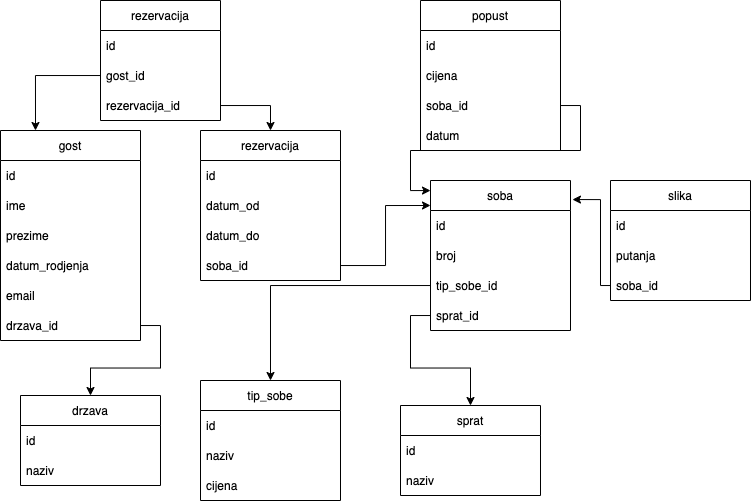

The diagram above was exported from draw.io. Its source (the exported page's mxGraphModel, read from the mxfile embedded in the PNG):
<mxGraphModel dx="782" dy="586" grid="1" gridSize="10" guides="1" tooltips="1" connect="1" arrows="1" fold="1" page="1" pageScale="1" pageWidth="827" pageHeight="1169" math="0" shadow="0">
  <root>
    <mxCell id="0" />
    <mxCell id="1" parent="0" />
    <mxCell id="zph0MBd2np5petRk3nhP-1" value="soba" style="swimlane;fontStyle=0;childLayout=stackLayout;horizontal=1;startSize=30;horizontalStack=0;resizeParent=1;resizeParentMax=0;resizeLast=0;collapsible=1;marginBottom=0;" vertex="1" parent="1">
      <mxGeometry x="460" y="360" width="140" height="150" as="geometry" />
    </mxCell>
    <mxCell id="zph0MBd2np5petRk3nhP-2" value="id" style="text;strokeColor=none;fillColor=none;align=left;verticalAlign=middle;spacingLeft=4;spacingRight=4;overflow=hidden;points=[[0,0.5],[1,0.5]];portConstraint=eastwest;rotatable=0;" vertex="1" parent="zph0MBd2np5petRk3nhP-1">
      <mxGeometry y="30" width="140" height="30" as="geometry" />
    </mxCell>
    <mxCell id="zph0MBd2np5petRk3nhP-3" value="broj" style="text;strokeColor=none;fillColor=none;align=left;verticalAlign=middle;spacingLeft=4;spacingRight=4;overflow=hidden;points=[[0,0.5],[1,0.5]];portConstraint=eastwest;rotatable=0;" vertex="1" parent="zph0MBd2np5petRk3nhP-1">
      <mxGeometry y="60" width="140" height="30" as="geometry" />
    </mxCell>
    <mxCell id="zph0MBd2np5petRk3nhP-4" value="tip_sobe_id" style="text;strokeColor=none;fillColor=none;align=left;verticalAlign=middle;spacingLeft=4;spacingRight=4;overflow=hidden;points=[[0,0.5],[1,0.5]];portConstraint=eastwest;rotatable=0;" vertex="1" parent="zph0MBd2np5petRk3nhP-1">
      <mxGeometry y="90" width="140" height="30" as="geometry" />
    </mxCell>
    <mxCell id="zph0MBd2np5petRk3nhP-9" value="sprat_id" style="text;strokeColor=none;fillColor=none;align=left;verticalAlign=middle;spacingLeft=4;spacingRight=4;overflow=hidden;points=[[0,0.5],[1,0.5]];portConstraint=eastwest;rotatable=0;" vertex="1" parent="zph0MBd2np5petRk3nhP-1">
      <mxGeometry y="120" width="140" height="30" as="geometry" />
    </mxCell>
    <mxCell id="zph0MBd2np5petRk3nhP-5" value="tip_sobe" style="swimlane;fontStyle=0;childLayout=stackLayout;horizontal=1;startSize=30;horizontalStack=0;resizeParent=1;resizeParentMax=0;resizeLast=0;collapsible=1;marginBottom=0;" vertex="1" parent="1">
      <mxGeometry x="230" y="560" width="140" height="120" as="geometry" />
    </mxCell>
    <mxCell id="zph0MBd2np5petRk3nhP-6" value="id" style="text;strokeColor=none;fillColor=none;align=left;verticalAlign=middle;spacingLeft=4;spacingRight=4;overflow=hidden;points=[[0,0.5],[1,0.5]];portConstraint=eastwest;rotatable=0;" vertex="1" parent="zph0MBd2np5petRk3nhP-5">
      <mxGeometry y="30" width="140" height="30" as="geometry" />
    </mxCell>
    <mxCell id="zph0MBd2np5petRk3nhP-7" value="naziv" style="text;strokeColor=none;fillColor=none;align=left;verticalAlign=middle;spacingLeft=4;spacingRight=4;overflow=hidden;points=[[0,0.5],[1,0.5]];portConstraint=eastwest;rotatable=0;" vertex="1" parent="zph0MBd2np5petRk3nhP-5">
      <mxGeometry y="60" width="140" height="30" as="geometry" />
    </mxCell>
    <mxCell id="zph0MBd2np5petRk3nhP-25" value="cijena" style="text;strokeColor=none;fillColor=none;align=left;verticalAlign=middle;spacingLeft=4;spacingRight=4;overflow=hidden;points=[[0,0.5],[1,0.5]];portConstraint=eastwest;rotatable=0;" vertex="1" parent="zph0MBd2np5petRk3nhP-5">
      <mxGeometry y="90" width="140" height="30" as="geometry" />
    </mxCell>
    <mxCell id="zph0MBd2np5petRk3nhP-12" value="sprat" style="swimlane;fontStyle=0;childLayout=stackLayout;horizontal=1;startSize=30;horizontalStack=0;resizeParent=1;resizeParentMax=0;resizeLast=0;collapsible=1;marginBottom=0;" vertex="1" parent="1">
      <mxGeometry x="430" y="585" width="140" height="90" as="geometry" />
    </mxCell>
    <mxCell id="zph0MBd2np5petRk3nhP-13" value="id" style="text;strokeColor=none;fillColor=none;align=left;verticalAlign=middle;spacingLeft=4;spacingRight=4;overflow=hidden;points=[[0,0.5],[1,0.5]];portConstraint=eastwest;rotatable=0;" vertex="1" parent="zph0MBd2np5petRk3nhP-12">
      <mxGeometry y="30" width="140" height="30" as="geometry" />
    </mxCell>
    <mxCell id="zph0MBd2np5petRk3nhP-14" value="naziv" style="text;strokeColor=none;fillColor=none;align=left;verticalAlign=middle;spacingLeft=4;spacingRight=4;overflow=hidden;points=[[0,0.5],[1,0.5]];portConstraint=eastwest;rotatable=0;" vertex="1" parent="zph0MBd2np5petRk3nhP-12">
      <mxGeometry y="60" width="140" height="30" as="geometry" />
    </mxCell>
    <mxCell id="zph0MBd2np5petRk3nhP-15" value="slika" style="swimlane;fontStyle=0;childLayout=stackLayout;horizontal=1;startSize=30;horizontalStack=0;resizeParent=1;resizeParentMax=0;resizeLast=0;collapsible=1;marginBottom=0;" vertex="1" parent="1">
      <mxGeometry x="640" y="360" width="140" height="120" as="geometry" />
    </mxCell>
    <mxCell id="zph0MBd2np5petRk3nhP-16" value="id" style="text;strokeColor=none;fillColor=none;align=left;verticalAlign=middle;spacingLeft=4;spacingRight=4;overflow=hidden;points=[[0,0.5],[1,0.5]];portConstraint=eastwest;rotatable=0;" vertex="1" parent="zph0MBd2np5petRk3nhP-15">
      <mxGeometry y="30" width="140" height="30" as="geometry" />
    </mxCell>
    <mxCell id="zph0MBd2np5petRk3nhP-17" value="putanja" style="text;strokeColor=none;fillColor=none;align=left;verticalAlign=middle;spacingLeft=4;spacingRight=4;overflow=hidden;points=[[0,0.5],[1,0.5]];portConstraint=eastwest;rotatable=0;" vertex="1" parent="zph0MBd2np5petRk3nhP-15">
      <mxGeometry y="60" width="140" height="30" as="geometry" />
    </mxCell>
    <mxCell id="zph0MBd2np5petRk3nhP-20" value="soba_id" style="text;strokeColor=none;fillColor=none;align=left;verticalAlign=middle;spacingLeft=4;spacingRight=4;overflow=hidden;points=[[0,0.5],[1,0.5]];portConstraint=eastwest;rotatable=0;" vertex="1" parent="zph0MBd2np5petRk3nhP-15">
      <mxGeometry y="90" width="140" height="30" as="geometry" />
    </mxCell>
    <mxCell id="zph0MBd2np5petRk3nhP-21" value="" style="edgeStyle=orthogonalEdgeStyle;rounded=0;orthogonalLoop=1;jettySize=auto;html=1;entryX=1.014;entryY=0.127;entryDx=0;entryDy=0;entryPerimeter=0;" edge="1" parent="1" source="zph0MBd2np5petRk3nhP-20" target="zph0MBd2np5petRk3nhP-1">
      <mxGeometry relative="1" as="geometry">
        <Array as="points">
          <mxPoint x="630" y="465" />
          <mxPoint x="630" y="379" />
        </Array>
      </mxGeometry>
    </mxCell>
    <mxCell id="zph0MBd2np5petRk3nhP-22" value="popust" style="swimlane;fontStyle=0;childLayout=stackLayout;horizontal=1;startSize=30;horizontalStack=0;resizeParent=1;resizeParentMax=0;resizeLast=0;collapsible=1;marginBottom=0;" vertex="1" parent="1">
      <mxGeometry x="450" y="180" width="140" height="150" as="geometry" />
    </mxCell>
    <mxCell id="zph0MBd2np5petRk3nhP-23" value="id" style="text;strokeColor=none;fillColor=none;align=left;verticalAlign=middle;spacingLeft=4;spacingRight=4;overflow=hidden;points=[[0,0.5],[1,0.5]];portConstraint=eastwest;rotatable=0;" vertex="1" parent="zph0MBd2np5petRk3nhP-22">
      <mxGeometry y="30" width="140" height="30" as="geometry" />
    </mxCell>
    <mxCell id="zph0MBd2np5petRk3nhP-24" value="cijena" style="text;strokeColor=none;fillColor=none;align=left;verticalAlign=middle;spacingLeft=4;spacingRight=4;overflow=hidden;points=[[0,0.5],[1,0.5]];portConstraint=eastwest;rotatable=0;" vertex="1" parent="zph0MBd2np5petRk3nhP-22">
      <mxGeometry y="60" width="140" height="30" as="geometry" />
    </mxCell>
    <mxCell id="zph0MBd2np5petRk3nhP-26" value="soba_id" style="text;strokeColor=none;fillColor=none;align=left;verticalAlign=middle;spacingLeft=4;spacingRight=4;overflow=hidden;points=[[0,0.5],[1,0.5]];portConstraint=eastwest;rotatable=0;" vertex="1" parent="zph0MBd2np5petRk3nhP-22">
      <mxGeometry y="90" width="140" height="30" as="geometry" />
    </mxCell>
    <mxCell id="zph0MBd2np5petRk3nhP-33" value="datum" style="text;strokeColor=none;fillColor=none;align=left;verticalAlign=middle;spacingLeft=4;spacingRight=4;overflow=hidden;points=[[0,0.5],[1,0.5]];portConstraint=eastwest;rotatable=0;" vertex="1" parent="zph0MBd2np5petRk3nhP-22">
      <mxGeometry y="120" width="140" height="30" as="geometry" />
    </mxCell>
    <mxCell id="zph0MBd2np5petRk3nhP-27" style="edgeStyle=orthogonalEdgeStyle;rounded=0;orthogonalLoop=1;jettySize=auto;html=1;entryX=0;entryY=0.067;entryDx=0;entryDy=0;entryPerimeter=0;" edge="1" parent="1" source="zph0MBd2np5petRk3nhP-26" target="zph0MBd2np5petRk3nhP-1">
      <mxGeometry relative="1" as="geometry" />
    </mxCell>
    <mxCell id="zph0MBd2np5petRk3nhP-28" value="rezervacija" style="swimlane;fontStyle=0;childLayout=stackLayout;horizontal=1;startSize=30;horizontalStack=0;resizeParent=1;resizeParentMax=0;resizeLast=0;collapsible=1;marginBottom=0;" vertex="1" parent="1">
      <mxGeometry x="230" y="310" width="140" height="150" as="geometry" />
    </mxCell>
    <mxCell id="zph0MBd2np5petRk3nhP-29" value="id" style="text;strokeColor=none;fillColor=none;align=left;verticalAlign=middle;spacingLeft=4;spacingRight=4;overflow=hidden;points=[[0,0.5],[1,0.5]];portConstraint=eastwest;rotatable=0;" vertex="1" parent="zph0MBd2np5petRk3nhP-28">
      <mxGeometry y="30" width="140" height="30" as="geometry" />
    </mxCell>
    <mxCell id="zph0MBd2np5petRk3nhP-30" value="datum_od" style="text;strokeColor=none;fillColor=none;align=left;verticalAlign=middle;spacingLeft=4;spacingRight=4;overflow=hidden;points=[[0,0.5],[1,0.5]];portConstraint=eastwest;rotatable=0;" vertex="1" parent="zph0MBd2np5petRk3nhP-28">
      <mxGeometry y="60" width="140" height="30" as="geometry" />
    </mxCell>
    <mxCell id="zph0MBd2np5petRk3nhP-31" value="datum_do" style="text;strokeColor=none;fillColor=none;align=left;verticalAlign=middle;spacingLeft=4;spacingRight=4;overflow=hidden;points=[[0,0.5],[1,0.5]];portConstraint=eastwest;rotatable=0;" vertex="1" parent="zph0MBd2np5petRk3nhP-28">
      <mxGeometry y="90" width="140" height="30" as="geometry" />
    </mxCell>
    <mxCell id="zph0MBd2np5petRk3nhP-32" value="soba_id" style="text;strokeColor=none;fillColor=none;align=left;verticalAlign=middle;spacingLeft=4;spacingRight=4;overflow=hidden;points=[[0,0.5],[1,0.5]];portConstraint=eastwest;rotatable=0;" vertex="1" parent="zph0MBd2np5petRk3nhP-28">
      <mxGeometry y="120" width="140" height="30" as="geometry" />
    </mxCell>
    <mxCell id="zph0MBd2np5petRk3nhP-34" value="gost" style="swimlane;fontStyle=0;childLayout=stackLayout;horizontal=1;startSize=30;horizontalStack=0;resizeParent=1;resizeParentMax=0;resizeLast=0;collapsible=1;marginBottom=0;" vertex="1" parent="1">
      <mxGeometry x="30" y="310" width="140" height="210" as="geometry" />
    </mxCell>
    <mxCell id="zph0MBd2np5petRk3nhP-35" value="id" style="text;strokeColor=none;fillColor=none;align=left;verticalAlign=middle;spacingLeft=4;spacingRight=4;overflow=hidden;points=[[0,0.5],[1,0.5]];portConstraint=eastwest;rotatable=0;" vertex="1" parent="zph0MBd2np5petRk3nhP-34">
      <mxGeometry y="30" width="140" height="30" as="geometry" />
    </mxCell>
    <mxCell id="zph0MBd2np5petRk3nhP-36" value="ime" style="text;strokeColor=none;fillColor=none;align=left;verticalAlign=middle;spacingLeft=4;spacingRight=4;overflow=hidden;points=[[0,0.5],[1,0.5]];portConstraint=eastwest;rotatable=0;" vertex="1" parent="zph0MBd2np5petRk3nhP-34">
      <mxGeometry y="60" width="140" height="30" as="geometry" />
    </mxCell>
    <mxCell id="zph0MBd2np5petRk3nhP-37" value="prezime" style="text;strokeColor=none;fillColor=none;align=left;verticalAlign=middle;spacingLeft=4;spacingRight=4;overflow=hidden;points=[[0,0.5],[1,0.5]];portConstraint=eastwest;rotatable=0;" vertex="1" parent="zph0MBd2np5petRk3nhP-34">
      <mxGeometry y="90" width="140" height="30" as="geometry" />
    </mxCell>
    <mxCell id="zph0MBd2np5petRk3nhP-38" value="datum_rodjenja" style="text;strokeColor=none;fillColor=none;align=left;verticalAlign=middle;spacingLeft=4;spacingRight=4;overflow=hidden;points=[[0,0.5],[1,0.5]];portConstraint=eastwest;rotatable=0;" vertex="1" parent="zph0MBd2np5petRk3nhP-34">
      <mxGeometry y="120" width="140" height="30" as="geometry" />
    </mxCell>
    <mxCell id="zph0MBd2np5petRk3nhP-39" value="email" style="text;strokeColor=none;fillColor=none;align=left;verticalAlign=middle;spacingLeft=4;spacingRight=4;overflow=hidden;points=[[0,0.5],[1,0.5]];portConstraint=eastwest;rotatable=0;" vertex="1" parent="zph0MBd2np5petRk3nhP-34">
      <mxGeometry y="150" width="140" height="30" as="geometry" />
    </mxCell>
    <mxCell id="zph0MBd2np5petRk3nhP-40" value="drzava_id" style="text;strokeColor=none;fillColor=none;align=left;verticalAlign=middle;spacingLeft=4;spacingRight=4;overflow=hidden;points=[[0,0.5],[1,0.5]];portConstraint=eastwest;rotatable=0;" vertex="1" parent="zph0MBd2np5petRk3nhP-34">
      <mxGeometry y="180" width="140" height="30" as="geometry" />
    </mxCell>
    <mxCell id="zph0MBd2np5petRk3nhP-41" value="rezervacija" style="swimlane;fontStyle=0;childLayout=stackLayout;horizontal=1;startSize=30;horizontalStack=0;resizeParent=1;resizeParentMax=0;resizeLast=0;collapsible=1;marginBottom=0;" vertex="1" parent="1">
      <mxGeometry x="130" y="180" width="120" height="120" as="geometry" />
    </mxCell>
    <mxCell id="zph0MBd2np5petRk3nhP-42" value="id" style="text;strokeColor=none;fillColor=none;align=left;verticalAlign=middle;spacingLeft=4;spacingRight=4;overflow=hidden;points=[[0,0.5],[1,0.5]];portConstraint=eastwest;rotatable=0;" vertex="1" parent="zph0MBd2np5petRk3nhP-41">
      <mxGeometry y="30" width="120" height="30" as="geometry" />
    </mxCell>
    <mxCell id="zph0MBd2np5petRk3nhP-43" value="gost_id" style="text;strokeColor=none;fillColor=none;align=left;verticalAlign=middle;spacingLeft=4;spacingRight=4;overflow=hidden;points=[[0,0.5],[1,0.5]];portConstraint=eastwest;rotatable=0;" vertex="1" parent="zph0MBd2np5petRk3nhP-41">
      <mxGeometry y="60" width="120" height="30" as="geometry" />
    </mxCell>
    <mxCell id="zph0MBd2np5petRk3nhP-44" value="rezervacija_id" style="text;strokeColor=none;fillColor=none;align=left;verticalAlign=middle;spacingLeft=4;spacingRight=4;overflow=hidden;points=[[0,0.5],[1,0.5]];portConstraint=eastwest;rotatable=0;" vertex="1" parent="zph0MBd2np5petRk3nhP-41">
      <mxGeometry y="90" width="120" height="30" as="geometry" />
    </mxCell>
    <mxCell id="zph0MBd2np5petRk3nhP-46" style="edgeStyle=orthogonalEdgeStyle;rounded=0;orthogonalLoop=1;jettySize=auto;html=1;" edge="1" parent="1" source="zph0MBd2np5petRk3nhP-44" target="zph0MBd2np5petRk3nhP-28">
      <mxGeometry relative="1" as="geometry" />
    </mxCell>
    <mxCell id="zph0MBd2np5petRk3nhP-49" style="edgeStyle=orthogonalEdgeStyle;rounded=0;orthogonalLoop=1;jettySize=auto;html=1;entryX=0.25;entryY=0;entryDx=0;entryDy=0;" edge="1" parent="1" source="zph0MBd2np5petRk3nhP-43" target="zph0MBd2np5petRk3nhP-34">
      <mxGeometry relative="1" as="geometry" />
    </mxCell>
    <mxCell id="zph0MBd2np5petRk3nhP-50" style="edgeStyle=orthogonalEdgeStyle;rounded=0;orthogonalLoop=1;jettySize=auto;html=1;entryX=0;entryY=-0.167;entryDx=0;entryDy=0;entryPerimeter=0;" edge="1" parent="1" source="zph0MBd2np5petRk3nhP-32" target="zph0MBd2np5petRk3nhP-2">
      <mxGeometry relative="1" as="geometry">
        <mxPoint x="450" y="378" as="targetPoint" />
      </mxGeometry>
    </mxCell>
    <mxCell id="zph0MBd2np5petRk3nhP-51" value="drzava" style="swimlane;fontStyle=0;childLayout=stackLayout;horizontal=1;startSize=30;horizontalStack=0;resizeParent=1;resizeParentMax=0;resizeLast=0;collapsible=1;marginBottom=0;" vertex="1" parent="1">
      <mxGeometry x="50" y="575" width="140" height="90" as="geometry" />
    </mxCell>
    <mxCell id="zph0MBd2np5petRk3nhP-52" value="id" style="text;strokeColor=none;fillColor=none;align=left;verticalAlign=middle;spacingLeft=4;spacingRight=4;overflow=hidden;points=[[0,0.5],[1,0.5]];portConstraint=eastwest;rotatable=0;" vertex="1" parent="zph0MBd2np5petRk3nhP-51">
      <mxGeometry y="30" width="140" height="30" as="geometry" />
    </mxCell>
    <mxCell id="zph0MBd2np5petRk3nhP-53" value="naziv" style="text;strokeColor=none;fillColor=none;align=left;verticalAlign=middle;spacingLeft=4;spacingRight=4;overflow=hidden;points=[[0,0.5],[1,0.5]];portConstraint=eastwest;rotatable=0;" vertex="1" parent="zph0MBd2np5petRk3nhP-51">
      <mxGeometry y="60" width="140" height="30" as="geometry" />
    </mxCell>
    <mxCell id="zph0MBd2np5petRk3nhP-54" style="edgeStyle=orthogonalEdgeStyle;rounded=0;orthogonalLoop=1;jettySize=auto;html=1;" edge="1" parent="1" source="zph0MBd2np5petRk3nhP-40" target="zph0MBd2np5petRk3nhP-51">
      <mxGeometry relative="1" as="geometry" />
    </mxCell>
    <mxCell id="zph0MBd2np5petRk3nhP-55" style="edgeStyle=orthogonalEdgeStyle;rounded=0;orthogonalLoop=1;jettySize=auto;html=1;" edge="1" parent="1" source="zph0MBd2np5petRk3nhP-4" target="zph0MBd2np5petRk3nhP-5">
      <mxGeometry relative="1" as="geometry" />
    </mxCell>
    <mxCell id="zph0MBd2np5petRk3nhP-56" style="edgeStyle=orthogonalEdgeStyle;rounded=0;orthogonalLoop=1;jettySize=auto;html=1;" edge="1" parent="1" source="zph0MBd2np5petRk3nhP-9" target="zph0MBd2np5petRk3nhP-12">
      <mxGeometry relative="1" as="geometry" />
    </mxCell>
  </root>
</mxGraphModel>